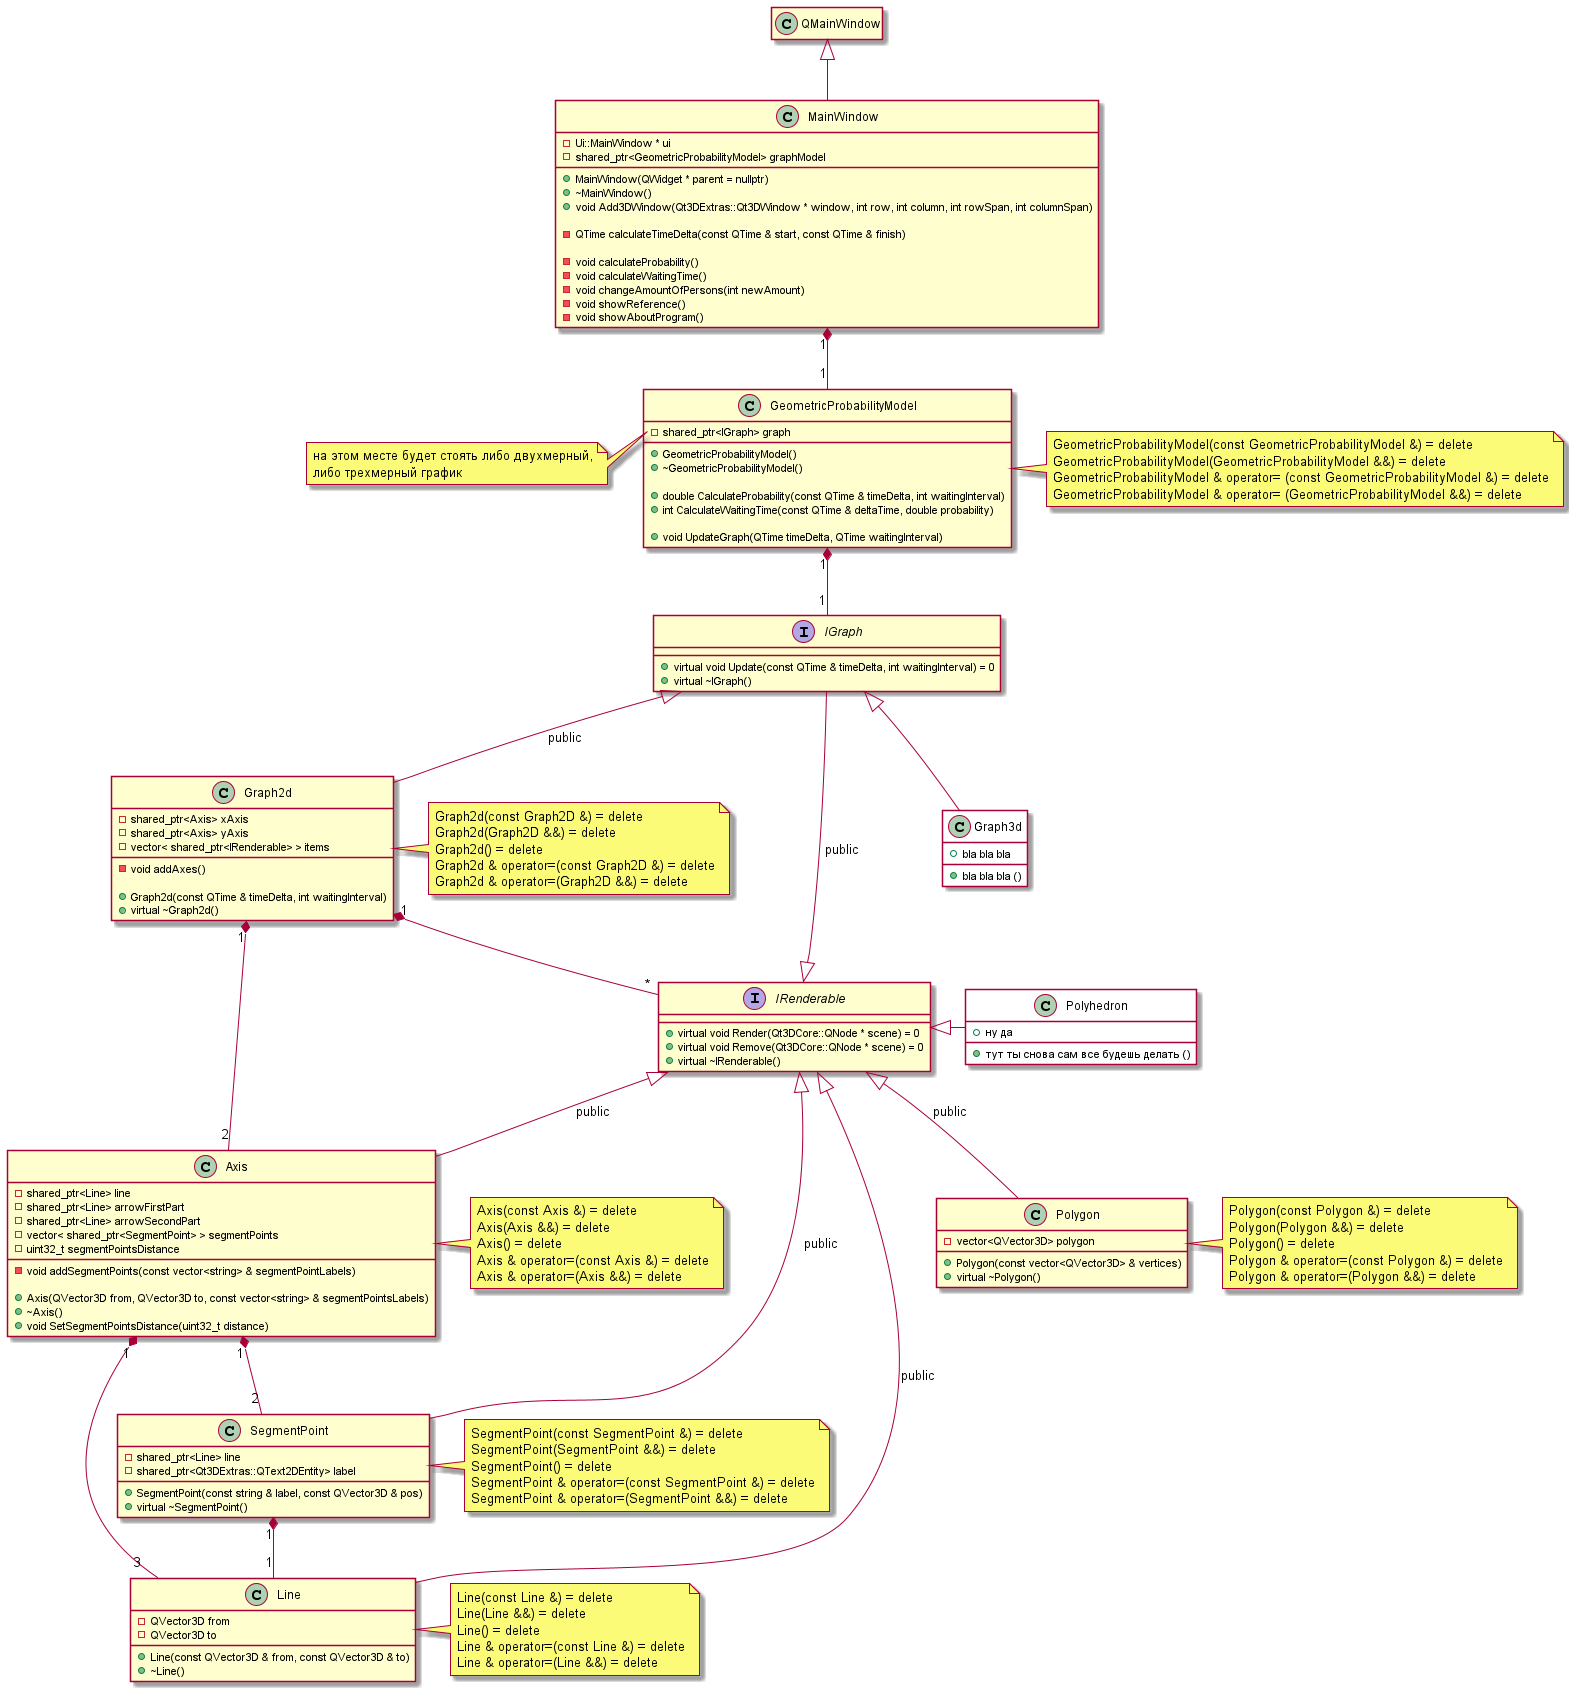

The diagram above was rendered by PlantUML. Its source (embedded in the PNG):
@startuml 

'https://plantuml.com/class-diagram

class MainWindow {
    - Ui::MainWindow * ui
    - shared_ptr<GeometricProbabilityModel> graphModel

    + MainWindow(QWidget * parent = nullptr)
    + ~MainWindow()
    + void Add3DWindow(Qt3DExtras::Qt3DWindow * window, int row, int column, int rowSpan, int columnSpan)

    - QTime calculateTimeDelta(const QTime & start, const QTime & finish)

    - void calculateProbability()
    - void calculateWaitingTime()
    - void changeAmountOfPersons(int newAmount)
    - void showReference()
    - void showAboutProgram()
}
QMainWindow <|-- MainWindow
hide QMainWindow members



class GeometricProbabilityModel {
    - shared_ptr<IGraph> graph

    + GeometricProbabilityModel()
    + ~GeometricProbabilityModel()

    + double CalculateProbability(const QTime & timeDelta, int waitingInterval)
    + int CalculateWaitingTime(const QTime & deltaTime, double probability)

    + void UpdateGraph(QTime timeDelta, QTime waitingInterval)
}
MainWindow "1" *-- "1" GeometricProbabilityModel
note left of GeometricProbabilityModel::"graph"
    на этом месте будет стоять либо двухмерный,
    либо трехмерный график
end note
note right of GeometricProbabilityModel
    GeometricProbabilityModel(const GeometricProbabilityModel &) = delete
    GeometricProbabilityModel(GeometricProbabilityModel &&) = delete
    GeometricProbabilityModel & operator= (const GeometricProbabilityModel &) = delete
    GeometricProbabilityModel & operator= (GeometricProbabilityModel &&) = delete
end note



interface IGraph {
    + virtual void Update(const QTime & timeDelta, int waitingInterval) = 0
    + virtual ~IGraph()
}
IRenderable <|-- IGraph : public
GeometricProbabilityModel "1" *-- "1" IGraph
note left of IGraph::"mainFigure"
    основная фигура, характеризующая
    геометрическую вероятность
end note
note left of IGraph::"boundingFigure"
    фигура, ограничивающая основную
end note



class Graph2d {
    - shared_ptr<Axis> xAxis
    - shared_ptr<Axis> yAxis
    - vector< shared_ptr<IRenderable> > items

    - void addAxes()

    + Graph2d(const QTime & timeDelta, int waitingInterval)
    + virtual ~Graph2d()
}
IGraph <|-- Graph2d : public
note right of Graph2d
    Graph2d(const Graph2D &) = delete
    Graph2d(Graph2D &&) = delete
    Graph2d() = delete
    Graph2d & operator=(const Graph2D &) = delete
    Graph2d & operator=(Graph2D &&) = delete
end note



class Graph3d #white { /' #white окрашивает объект в белый цвет '/
    + bla bla bla
    + bla bla bla ()
}
IGraph <|-- Graph3d



class Axis {
    - shared_ptr<Line> line
    - shared_ptr<Line> arrowFirstPart
    - shared_ptr<Line> arrowSecondPart
    - vector< shared_ptr<SegmentPoint> > segmentPoints
    - uint32_t segmentPointsDistance

    - void addSegmentPoints(const vector<string> & segmentPointLabels)

    + Axis(QVector3D from, QVector3D to, const vector<string> & segmentPointsLabels)
    + ~Axis()
    + void SetSegmentPointsDistance(uint32_t distance)
}
IRenderable <|-- Axis : public
Graph2d "1" *-- "2" Axis
note right of Axis
    Axis(const Axis &) = delete
    Axis(Axis &&) = delete
    Axis() = delete
    Axis & operator=(const Axis &) = delete
    Axis & operator=(Axis &&) = delete
end note



class SegmentPoint {
    - shared_ptr<Line> line
    - shared_ptr<Qt3DExtras::QText2DEntity> label

    + SegmentPoint(const string & label, const QVector3D & pos)
    + virtual ~SegmentPoint()
}
IRenderable <|-- SegmentPoint : public
Axis "1" *-- "2" SegmentPoint
note right of SegmentPoint
    SegmentPoint(const SegmentPoint &) = delete
    SegmentPoint(SegmentPoint &&) = delete
    SegmentPoint() = delete
    SegmentPoint & operator=(const SegmentPoint &) = delete
    SegmentPoint & operator=(SegmentPoint &&) = delete
end note



class Polygon {
    - vector<QVector3D> polygon

    + Polygon(const vector<QVector3D> & vertices)
    + virtual ~Polygon()
}
IRenderable <|-- Polygon : public
note right of Polygon
    Polygon(const Polygon &) = delete
    Polygon(Polygon &&) = delete
    Polygon() = delete
    Polygon & operator=(const Polygon &) = delete
    Polygon & operator=(Polygon &&) = delete
end note



class Polyhedron #white { /' #white окрашивает объект в белый цвет '/
    + ну да
    + тут ты снова сам все будешь делать ()
}
IRenderable <|- Polyhedron



interface IRenderable {
    + virtual void Render(Qt3DCore::QNode * scene) = 0
    + virtual void Remove(Qt3DCore::QNode * scene) = 0
    + virtual ~IRenderable()
}
IGraph -[hidden]- IRenderable
Graph2d "1" *-- "*" IRenderable


class Line {
    - QVector3D from
    - QVector3D to

    + Line(const QVector3D & from, const QVector3D & to)
    + ~Line()
}
IRenderable <|-- Line : public
SegmentPoint "1" *-- "1" Line
Axis "1" *-- "3" Line
note right of Line
    Line(const Line &) = delete
    Line(Line &&) = delete
    Line() = delete
    Line & operator=(const Line &) = delete
    Line & operator=(Line &&) = delete
end note

@enduml